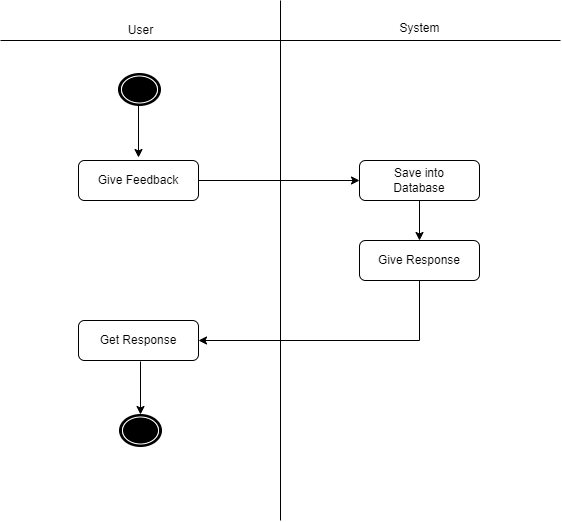

The diagram above was exported from draw.io. Its source (the exported page's mxGraphModel, read from the mxfile embedded in the PNG):
<mxGraphModel dx="924" dy="472" grid="1" gridSize="10" guides="1" tooltips="1" connect="1" arrows="1" fold="1" page="1" pageScale="1" pageWidth="1169" pageHeight="826" background="none" math="0" shadow="0">
  <root>
    <mxCell id="0" />
    <mxCell id="1" parent="0" />
    <mxCell id="7CpzKe7w-lLB9LLJGpC0-41" value="" style="endArrow=none;html=1;rounded=0;" parent="1" edge="1">
      <mxGeometry width="50" height="50" relative="1" as="geometry">
        <mxPoint x="640" y="560" as="sourcePoint" />
        <mxPoint x="640" y="40" as="targetPoint" />
      </mxGeometry>
    </mxCell>
    <mxCell id="7CpzKe7w-lLB9LLJGpC0-42" value="" style="endArrow=none;html=1;rounded=0;" parent="1" edge="1">
      <mxGeometry width="50" height="50" relative="1" as="geometry">
        <mxPoint x="360" y="80" as="sourcePoint" />
        <mxPoint x="920" y="80" as="targetPoint" />
      </mxGeometry>
    </mxCell>
    <mxCell id="7CpzKe7w-lLB9LLJGpC0-43" value="User" style="text;html=1;align=center;verticalAlign=middle;resizable=0;points=[];autosize=1;strokeColor=none;fillColor=none;" parent="1" vertex="1">
      <mxGeometry x="475" y="55" width="50" height="30" as="geometry" />
    </mxCell>
    <mxCell id="7CpzKe7w-lLB9LLJGpC0-44" value="System" style="text;html=1;align=center;verticalAlign=middle;resizable=0;points=[];autosize=1;strokeColor=none;fillColor=none;" parent="1" vertex="1">
      <mxGeometry x="749" y="53" width="60" height="30" as="geometry" />
    </mxCell>
    <mxCell id="7CpzKe7w-lLB9LLJGpC0-48" style="edgeStyle=orthogonalEdgeStyle;rounded=0;orthogonalLoop=1;jettySize=auto;html=1;" parent="1" edge="1">
      <mxGeometry relative="1" as="geometry">
        <mxPoint x="498" y="197" as="targetPoint" />
        <mxPoint x="498" y="144" as="sourcePoint" />
      </mxGeometry>
    </mxCell>
    <mxCell id="7CpzKe7w-lLB9LLJGpC0-56" style="edgeStyle=orthogonalEdgeStyle;rounded=0;orthogonalLoop=1;jettySize=auto;html=1;entryX=0;entryY=0.5;entryDx=0;entryDy=0;" parent="1" source="7CpzKe7w-lLB9LLJGpC0-47" target="7CpzKe7w-lLB9LLJGpC0-49" edge="1">
      <mxGeometry relative="1" as="geometry" />
    </mxCell>
    <mxCell id="7CpzKe7w-lLB9LLJGpC0-47" value="Give Feedback" style="rounded=1;whiteSpace=wrap;html=1;" parent="1" vertex="1">
      <mxGeometry x="438" y="200" width="120" height="40" as="geometry" />
    </mxCell>
    <mxCell id="7CpzKe7w-lLB9LLJGpC0-57" style="edgeStyle=orthogonalEdgeStyle;rounded=0;orthogonalLoop=1;jettySize=auto;html=1;entryX=0.5;entryY=0;entryDx=0;entryDy=0;" parent="1" source="7CpzKe7w-lLB9LLJGpC0-49" target="7CpzKe7w-lLB9LLJGpC0-50" edge="1">
      <mxGeometry relative="1" as="geometry" />
    </mxCell>
    <mxCell id="7CpzKe7w-lLB9LLJGpC0-49" value="Save into&lt;br&gt;Database" style="rounded=1;whiteSpace=wrap;html=1;" parent="1" vertex="1">
      <mxGeometry x="719" y="200" width="120" height="40" as="geometry" />
    </mxCell>
    <mxCell id="7CpzKe7w-lLB9LLJGpC0-58" style="edgeStyle=orthogonalEdgeStyle;rounded=0;orthogonalLoop=1;jettySize=auto;html=1;entryX=1;entryY=0.5;entryDx=0;entryDy=0;" parent="1" source="7CpzKe7w-lLB9LLJGpC0-50" target="7CpzKe7w-lLB9LLJGpC0-51" edge="1">
      <mxGeometry relative="1" as="geometry">
        <mxPoint x="779" y="410" as="targetPoint" />
        <Array as="points">
          <mxPoint x="779" y="380" />
        </Array>
      </mxGeometry>
    </mxCell>
    <mxCell id="7CpzKe7w-lLB9LLJGpC0-50" value="Give Response" style="rounded=1;whiteSpace=wrap;html=1;" parent="1" vertex="1">
      <mxGeometry x="719" y="280" width="120" height="40" as="geometry" />
    </mxCell>
    <mxCell id="7CpzKe7w-lLB9LLJGpC0-51" value="Get Response" style="rounded=1;whiteSpace=wrap;html=1;" parent="1" vertex="1">
      <mxGeometry x="438" y="360" width="120" height="40" as="geometry" />
    </mxCell>
    <mxCell id="7CpzKe7w-lLB9LLJGpC0-55" style="edgeStyle=orthogonalEdgeStyle;rounded=0;orthogonalLoop=1;jettySize=auto;html=1;" parent="1" edge="1">
      <mxGeometry relative="1" as="geometry">
        <mxPoint x="500.0000000000002" y="454" as="targetPoint" />
        <mxPoint x="500.0000000000002" y="401.0000000000001" as="sourcePoint" />
      </mxGeometry>
    </mxCell>
    <mxCell id="rLyvNVBBX8CiXv6Z5M99-1" value="" style="shape=mxgraph.bpmn.shape;html=1;verticalLabelPosition=bottom;labelBackgroundColor=#ffffff;verticalAlign=top;perimeter=ellipsePerimeter;outline=end;symbol=terminate;rounded=0;shadow=0;comic=0;strokeWidth=1;fontFamily=Verdana;fontSize=12;align=center;" parent="1" vertex="1">
      <mxGeometry x="479" y="114" width="40" height="30" as="geometry" />
    </mxCell>
    <mxCell id="rLyvNVBBX8CiXv6Z5M99-2" value="" style="shape=mxgraph.bpmn.shape;html=1;verticalLabelPosition=bottom;labelBackgroundColor=#ffffff;verticalAlign=top;perimeter=ellipsePerimeter;outline=end;symbol=terminate;rounded=0;shadow=0;comic=0;strokeWidth=1;fontFamily=Verdana;fontSize=12;align=center;" parent="1" vertex="1">
      <mxGeometry x="480" y="455" width="40" height="30" as="geometry" />
    </mxCell>
  </root>
</mxGraphModel>